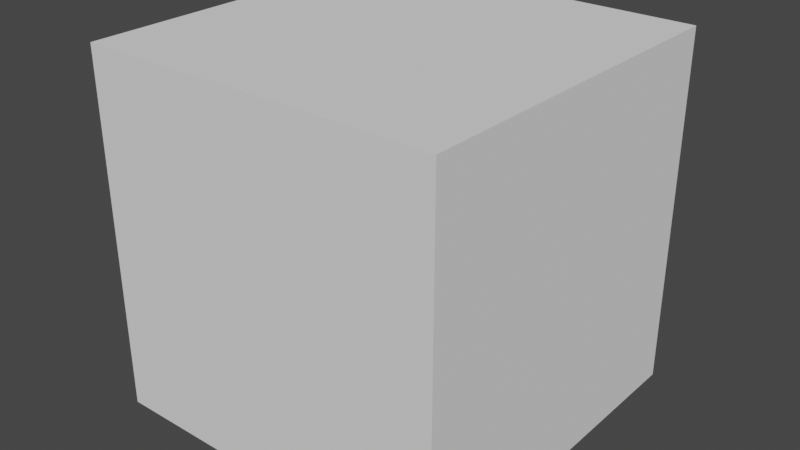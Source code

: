 # Source: input.blend  (saved by Blender 2.83.19; exported with 4.5.12 LTS)
import bpy
from mathutils import Matrix  # noqa: F401  (used for matrix-valued properties, if any)

bpy.ops.wm.read_factory_settings(use_empty=True)
scene = bpy.context.scene
scene.name = 'Scene'

# ---- collections
col_collection = bpy.data.collections.new('Collection'); scene.collection.children.link(col_collection)

# ---- world
world_world = bpy.data.worlds.new('World'); scene.world = world_world
world_world.use_nodes = True; world_world.node_tree.nodes.clear()
_N = world_world.node_tree.nodes; _L = world_world.node_tree.links
n0 = _N.new('ShaderNodeOutputWorld'); n0.name = 'World Output'; n0.location = (300, 300)
n1 = _N.new('ShaderNodeBackground'); n1.name = 'Background'; n1.location = (10, 300)
n1.inputs[0].default_value = (0.05088, 0.05088, 0.05088, 1.0)
_L.new(n1.outputs[0], n0.inputs[0])
n0.is_active_output = True
world_world.color = (0.05088, 0.05088, 0.05088)
world_world.use_sun_shadow = False
world_world.sun_shadow_jitter_overblur = 0.0

# ---- meshes
me_input = bpy.data.meshes.new('input')
me_input.from_pydata([(-1.0, 1.0, 1.0), (-1.0, -1.0, 1.0), (-1.0, -1.0, 0.2), (-1.0, -1.0, 0.6), (-1.0, 1.0, 0.6), (-1.0, 1.0, 0.2), (-0.2, -1.0, 1.0), (-0.6, -1.0, 1.0), (-1.0, -0.6, 1.0), (-1.0, -0.2, 1.0), (-1.0, 0.2, 1.0), (-1.0, 0.6, 1.0), (-0.6, 1.0, 1.0), (-0.2, 1.0, 1.0), (-0.6, -0.6, 0.0), (-0.6, -0.6, 0.6), (-0.6, 1.0, 0.2), (-0.6, 1.0, 0.6), (-0.2, 1.0, 0.6), (0.0, -0.6, 0.0), (-1.0, -0.6, 0.2), (-1.0, -0.2, 0.2), (-1.0, 0.2, 0.2), (-1.0, 0.6, 0.2), (-1.0, -0.6, 0.6), (-1.0, -0.2, 0.6), (-1.0, 0.2, 0.6), (-1.0, 0.6, 0.6), (-0.2, -1.0, 0.2), (-0.6, -1.0, 0.2), (-0.2, -1.0, 0.6), (-0.6, -1.0, 0.6), (-0.2, 0.6, 1.0), (-0.2, 0.2, 1.0), (-0.2, -0.2, 1.0), (-0.2, -0.6, 1.0), (-0.6, 0.6, 1.0), (-0.6, 0.2, 1.0), (-0.6, -0.2, 1.0), (-0.6, -0.6, 1.0), (0.0, -1.0, 1.0), (0.0, 1.0, 1.0), (0.0, 1.0, 0.6), (0.0, -1.0, 0.2), (0.0, -1.0, 0.6), (0.0, 0.6, 1.0), (0.0, 0.2, 1.0), (0.0, -0.2, 1.0), (0.0, -0.6, 1.0), (-1.0, 0.0, 1.0), (-1.0, 0.0, 0.2), (-1.0, 0.0, 0.6), (-0.2, 0.0, 1.0), (-0.6, 0.0, 1.0), (0.0, 0.0, 1.0), (-1.0, -1.0, 0.0), (-1.0, 1.0, 0.0), (-0.6, 1.0, 0.0), (-1.0, -0.6, 0.0), (-1.0, -0.2, 0.0), (-1.0, 0.2, 0.0), (-1.0, 0.6, 0.0), (-0.2, -1.0, 0.0), (-0.6, -1.0, 0.0), (0.0, -1.0, 0.0), (-1.0, 0.0, 0.0), (0.0, -0.6, 0.6)], [], [(39, 8, 1, 7), (31, 7, 1, 3), (27, 11, 0, 4), (56, 5, 16, 57), (5, 4, 17, 16), (4, 0, 12, 17), (17, 12, 13, 18), (61, 23, 5, 56), (23, 27, 4, 5), (55, 2, 20, 58), (58, 20, 21, 59), (65, 50, 22, 60), (60, 22, 23, 61), (2, 3, 24, 20), (20, 24, 25, 21), (50, 51, 26, 22), (22, 26, 27, 23), (3, 1, 8, 24), (24, 8, 9, 25), (51, 49, 10, 26), (26, 10, 11, 27), (63, 29, 2, 55), (29, 31, 3, 2), (64, 43, 28, 62), (62, 28, 29, 63), (43, 44, 30, 28), (28, 30, 31, 29), (44, 40, 6, 30), (30, 6, 7, 31), (48, 35, 6, 40), (35, 39, 7, 6), (41, 13, 32, 45), (45, 32, 33, 46), (54, 52, 34, 47), (47, 34, 35, 48), (13, 12, 36, 32), (32, 36, 37, 33), (52, 53, 38, 34), (34, 38, 39, 35), (12, 0, 11, 36), (36, 11, 10, 37), (53, 49, 9, 38), (38, 9, 8, 39), (18, 13, 41, 42), (37, 10, 49, 53), (33, 37, 53, 52), (46, 33, 52, 54), (25, 9, 49, 51), (21, 25, 51, 50), (59, 21, 50, 65), (17, 15, 14, 57, 16), (15, 17, 18, 42, 66), (15, 66, 19, 14)])
_uv = me_input.uv_layers.new(name='UVMap')
_uv.uv.foreach_set('vector', [0.825, 0.7, 0.875, 0.7, 0.875, 0.75, 0.825, 0.75, 0.575, 0.95, 0.625, 0.95, 0.625, 1.0, 0.575, 1.0, 0.575, 0.2, 0.625, 0.2, 0.625, 0.25, 0.575, 0.25, 0.5, 0.25, 0.525, 0.25, 0.525, 0.3, 0.5, 0.3, 0.525, 0.25, 0.575, 0.25, 0.575, 0.3, 0.525, 0.3, 0.575, 0.25, 0.625, 0.25, 0.625, 0.3, 0.575, 0.3, 0.575, 0.3, 0.625, 0.3, 0.625, 0.35, 0.575, 0.35, 0.5, 0.2, 0.525, 0.2, 0.525, 0.25, 0.5, 0.25, 0.525, 0.2, 0.575, 0.2, 0.575, 0.25, 0.525, 0.25, 0.5, 0.0, 0.525, 0.0, 0.525, 0.05, 0.5, 0.05, 0.5, 0.05, 0.525, 0.05, 0.525, 0.1, 0.5, 0.1, 0.5, 0.125, 0.525, 0.125, 0.525, 0.15, 0.5, 0.15, 0.5, 0.15, 0.525, 0.15, 0.525, 0.2, 0.5, 0.2, 0.525, 0.0, 0.575, 0.0, 0.575, 0.05, 0.525, 0.05, 0.525, 0.05, 0.575, 0.05, 0.575, 0.1, 0.525, 0.1, 0.525, 0.125, 0.575, 0.125, 0.575, 0.15, 0.525, 0.15, 0.525, 0.15, 0.575, 0.15, 0.575, 0.2, 0.525, 0.2, 0.575, 0.0, 0.625, 0.0, 0.625, 0.05, 0.575, 0.05, 0.575, 0.05, 0.625, 0.05, 0.625, 0.1, 0.575, 0.1, 0.575, 0.125, 0.625, 0.125, 0.625, 0.15, 0.575, 0.15, 0.575, 0.15, 0.625, 0.15, 0.625, 0.2, 0.575, 0.2, 0.5, 0.95, 0.525, 0.95, 0.525, 1.0, 0.5, 1.0, 0.525, 0.95, 0.575, 0.95, 0.575, 1.0, 0.525, 1.0, 0.5, 0.875, 0.525, 0.875, 0.525, 0.9, 0.5, 0.9, 0.5, 0.9, 0.525, 0.9, 0.525, 0.95, 0.5, 0.95, 0.525, 0.875, 0.575, 0.875, 0.575, 0.9, 0.525, 0.9, 0.525, 0.9, 0.575, 0.9, 0.575, 0.95, 0.525, 0.95, 0.575, 0.875, 0.625, 0.875, 0.625, 0.9, 0.575, 0.9, 0.575, 0.9, 0.625, 0.9, 0.625, 0.95, 0.575, 0.95, 0.75, 0.7, 0.775, 0.7, 0.775, 0.75, 0.75, 0.75, 0.775, 0.7, 0.825, 0.7, 0.825, 0.75, 0.775, 0.75, 0.75, 0.5, 0.775, 0.5, 0.775, 0.55, 0.75, 0.55, 0.75, 0.55, 0.775, 0.55, 0.775, 0.6, 0.75, 0.6, 0.75, 0.625, 0.775, 0.625, 0.775, 0.65, 0.75, 0.65, 0.75, 0.65, 0.775, 0.65, 0.775, 0.7, 0.75, 0.7, 0.775, 0.5, 0.825, 0.5, 0.825, 0.55, 0.775, 0.55, 0.775, 0.55, 0.825, 0.55, 0.825, 0.6, 0.775, 0.6, 0.775, 0.625, 0.825, 0.625, 0.825, 0.65, 0.775, 0.65, 0.775, 0.65, 0.825, 0.65, 0.825, 0.7, 0.775, 0.7, 0.825, 0.5, 0.875, 0.5, 0.875, 0.55, 0.825, 0.55, 0.825, 0.55, 0.875, 0.55, 0.875, 0.6, 0.825, 0.6, 0.825, 0.625, 0.875, 0.625, 0.875, 0.65, 0.825, 0.65, 0.825, 0.65, 0.875, 0.65, 0.875, 0.7, 0.825, 0.7, 0.575, 0.35, 0.625, 0.35, 0.625, 0.375, 0.575, 0.375, 0.825, 0.6, 0.875, 0.6, 0.875, 0.625, 0.825, 0.625, 0.775, 0.6, 0.825, 0.6, 0.825, 0.625, 0.775, 0.625, 0.75, 0.6, 0.775, 0.6, 0.775, 0.625, 0.75, 0.625, 0.575, 0.1, 0.625, 0.1, 0.625, 0.125, 0.575, 0.125, 0.525, 0.1, 0.575, 0.1, 0.575, 0.125, 0.525, 0.125, 0.5, 0.1, 0.525, 0.1, 0.525, 0.125, 0.5, 0.125, 0.575, 0.3, 0.0, 0.0, 0.0, 0.0, 0.5, 0.3, 0.525, 0.3, 0.0, 0.0, 0.575, 0.3, 0.575, 0.35, 0.575, 0.375, 0.0, 0.0, 0.0, 0.0, 0.0, 0.0, 0.0, 0.0, 0.0, 0.0])
me_input.use_remesh_preserve_volume = False
me_input.use_remesh_preserve_attributes = False
me_input.use_mirror_vertex_groups = False
me_input.update()

# ---- objects
ob_input = bpy.data.objects.new('input', me_input)

# ---- transforms, parenting, visibility, modifiers, constraints
ob_input.location = (0.0, 0.0, 0.0)
ob_input.lock_rotations_4d = False
ob_input.empty_display_type = 'ARROWS'
ob_input.lineart.crease_threshold = 0.0
_m = ob_input.modifiers.new('ミラー', 'MIRROR')
_m.use_axis = (True, False, True)

# ---- collection membership
col_collection.objects.link(ob_input)

# ---- scene / render settings (as saved in the file)
scene.frame_start = 1; scene.frame_end = 250; scene.frame_set(1)
scene.render.engine = 'BLENDER_EEVEE_NEXT'
scene.cycles.use_denoising = False
scene.cycles.samples = 128
scene.cycles.sampling_pattern = 'TABULATED_SOBOL'
scene.cycles.use_adaptive_sampling = False
scene.cycles.use_light_tree = False
scene.view_settings.view_transform = 'Filmic'
bpy.context.view_layer.update()

# ---- added for rendering (the .blend has no active camera and no usable light): camera, sun
cam_auto = bpy.data.cameras.new('AutoCamera')
cam_auto.lens = 50.0
cam_auto.sensor_width = 36.0
cam_auto.clip_end = 1000.0
ob_auto_camera = bpy.data.objects.new('AutoCamera', cam_auto)
scene.collection.objects.link(ob_auto_camera)
ob_auto_camera.location = (3.20507, -3.84609, 2.56406)
ob_auto_camera.rotation_euler = (1.09748, -7.21219e-08, 0.694738)
scene.camera = ob_auto_camera
light_auto_sun = bpy.data.lights.new('AutoSun', 'SUN')
light_auto_sun.energy = 3.0
light_auto_sun.angle = 0.0523599
ob_auto_sun = bpy.data.objects.new('AutoSun', light_auto_sun)
scene.collection.objects.link(ob_auto_sun)
ob_auto_sun.rotation_euler = (0.872665, 0.174533, 0.523599)
bpy.context.view_layer.update()
